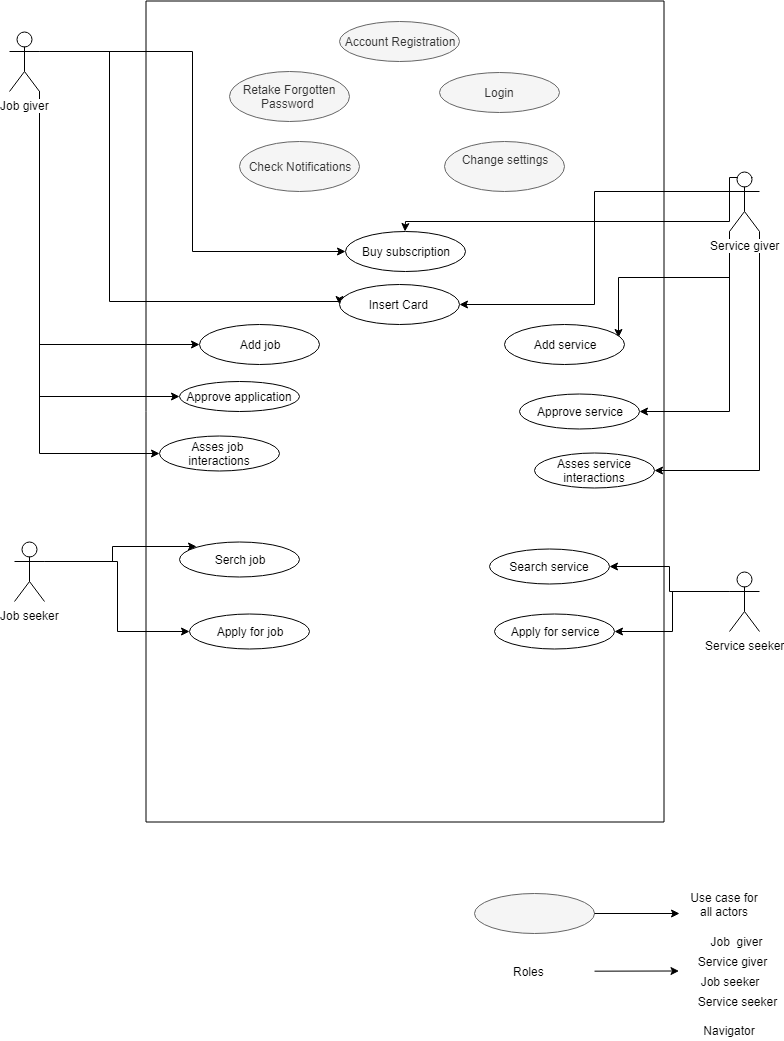

The diagram above was exported from draw.io. Its source (the exported page's mxGraphModel, read from the mxfile embedded in the PNG):
<mxGraphModel dx="830" dy="435" grid="1" gridSize="10" guides="1" tooltips="1" connect="1" arrows="1" fold="1" page="1" pageScale="1" pageWidth="850" pageHeight="1100" math="0" shadow="0">
  <root>
    <mxCell id="0" />
    <mxCell id="1" parent="0" />
    <mxCell id="N9PbzSXOHktyBkP9y8z8-1" value="" style="rounded=0;whiteSpace=wrap;html=1;rotation=90;" parent="1" vertex="1">
      <mxGeometry x="35" y="211" width="821" height="518" as="geometry" />
    </mxCell>
    <mxCell id="N9PbzSXOHktyBkP9y8z8-80" style="edgeStyle=orthogonalEdgeStyle;rounded=0;orthogonalLoop=1;jettySize=auto;html=1;exitX=1;exitY=0.3333333333333333;exitDx=0;exitDy=0;exitPerimeter=0;entryX=0;entryY=0.5;entryDx=0;entryDy=0;" parent="1" source="N9PbzSXOHktyBkP9y8z8-2" target="N9PbzSXOHktyBkP9y8z8-16" edge="1">
      <mxGeometry relative="1" as="geometry" />
    </mxCell>
    <mxCell id="N9PbzSXOHktyBkP9y8z8-81" style="edgeStyle=orthogonalEdgeStyle;rounded=0;orthogonalLoop=1;jettySize=auto;html=1;exitX=1;exitY=0.3333333333333333;exitDx=0;exitDy=0;exitPerimeter=0;entryX=0;entryY=0.5;entryDx=0;entryDy=0;" parent="1" source="N9PbzSXOHktyBkP9y8z8-2" target="N9PbzSXOHktyBkP9y8z8-72" edge="1">
      <mxGeometry relative="1" as="geometry">
        <mxPoint x="160" y="300" as="targetPoint" />
        <Array as="points">
          <mxPoint x="150" y="110" />
          <mxPoint x="150" y="360" />
          <mxPoint x="380" y="360" />
        </Array>
      </mxGeometry>
    </mxCell>
    <mxCell id="N9PbzSXOHktyBkP9y8z8-102" style="edgeStyle=orthogonalEdgeStyle;rounded=0;orthogonalLoop=1;jettySize=auto;html=1;exitX=1;exitY=1;exitDx=0;exitDy=0;exitPerimeter=0;entryX=0;entryY=0.5;entryDx=0;entryDy=0;" parent="1" source="N9PbzSXOHktyBkP9y8z8-2" target="N9PbzSXOHktyBkP9y8z8-85" edge="1">
      <mxGeometry relative="1" as="geometry" />
    </mxCell>
    <mxCell id="N9PbzSXOHktyBkP9y8z8-103" style="edgeStyle=orthogonalEdgeStyle;rounded=0;orthogonalLoop=1;jettySize=auto;html=1;exitX=1;exitY=1;exitDx=0;exitDy=0;exitPerimeter=0;entryX=0;entryY=0.5;entryDx=0;entryDy=0;" parent="1" source="N9PbzSXOHktyBkP9y8z8-2" target="N9PbzSXOHktyBkP9y8z8-86" edge="1">
      <mxGeometry relative="1" as="geometry" />
    </mxCell>
    <mxCell id="N9PbzSXOHktyBkP9y8z8-104" style="edgeStyle=orthogonalEdgeStyle;rounded=0;orthogonalLoop=1;jettySize=auto;html=1;exitX=1;exitY=1;exitDx=0;exitDy=0;exitPerimeter=0;entryX=0;entryY=0.5;entryDx=0;entryDy=0;" parent="1" source="N9PbzSXOHktyBkP9y8z8-2" target="N9PbzSXOHktyBkP9y8z8-83" edge="1">
      <mxGeometry relative="1" as="geometry" />
    </mxCell>
    <mxCell id="N9PbzSXOHktyBkP9y8z8-2" value="Job giver&lt;br&gt;" style="shape=umlActor;verticalLabelPosition=bottom;labelBackgroundColor=#ffffff;verticalAlign=top;html=1;outlineConnect=0;" parent="1" vertex="1">
      <mxGeometry x="50" y="90" width="30" height="60" as="geometry" />
    </mxCell>
    <mxCell id="N9PbzSXOHktyBkP9y8z8-95" style="edgeStyle=orthogonalEdgeStyle;rounded=0;orthogonalLoop=1;jettySize=auto;html=1;exitX=1;exitY=0.3333333333333333;exitDx=0;exitDy=0;exitPerimeter=0;entryX=0;entryY=0;entryDx=0;entryDy=0;" parent="1" source="N9PbzSXOHktyBkP9y8z8-3" target="N9PbzSXOHktyBkP9y8z8-90" edge="1">
      <mxGeometry relative="1" as="geometry" />
    </mxCell>
    <mxCell id="N9PbzSXOHktyBkP9y8z8-96" style="edgeStyle=orthogonalEdgeStyle;rounded=0;orthogonalLoop=1;jettySize=auto;html=1;exitX=1;exitY=0.3333333333333333;exitDx=0;exitDy=0;exitPerimeter=0;entryX=0;entryY=0.5;entryDx=0;entryDy=0;" parent="1" source="N9PbzSXOHktyBkP9y8z8-3" target="N9PbzSXOHktyBkP9y8z8-91" edge="1">
      <mxGeometry relative="1" as="geometry" />
    </mxCell>
    <mxCell id="N9PbzSXOHktyBkP9y8z8-3" value="Job seeker" style="shape=umlActor;verticalLabelPosition=bottom;labelBackgroundColor=#ffffff;verticalAlign=top;html=1;outlineConnect=0;" parent="1" vertex="1">
      <mxGeometry x="55" y="600" width="30" height="60" as="geometry" />
    </mxCell>
    <mxCell id="N9PbzSXOHktyBkP9y8z8-79" style="edgeStyle=orthogonalEdgeStyle;rounded=0;orthogonalLoop=1;jettySize=auto;html=1;exitX=0.75;exitY=0.1;exitDx=0;exitDy=0;exitPerimeter=0;" parent="1" source="N9PbzSXOHktyBkP9y8z8-4" target="N9PbzSXOHktyBkP9y8z8-16" edge="1">
      <mxGeometry relative="1" as="geometry">
        <Array as="points">
          <mxPoint x="770" y="236" />
          <mxPoint x="770" y="280" />
          <mxPoint x="446" y="280" />
        </Array>
      </mxGeometry>
    </mxCell>
    <mxCell id="N9PbzSXOHktyBkP9y8z8-82" style="edgeStyle=orthogonalEdgeStyle;rounded=0;orthogonalLoop=1;jettySize=auto;html=1;exitX=0;exitY=0.3333333333333333;exitDx=0;exitDy=0;exitPerimeter=0;entryX=1;entryY=0.5;entryDx=0;entryDy=0;" parent="1" source="N9PbzSXOHktyBkP9y8z8-4" target="N9PbzSXOHktyBkP9y8z8-72" edge="1">
      <mxGeometry relative="1" as="geometry" />
    </mxCell>
    <mxCell id="N9PbzSXOHktyBkP9y8z8-99" style="edgeStyle=orthogonalEdgeStyle;rounded=0;orthogonalLoop=1;jettySize=auto;html=1;exitX=0;exitY=1;exitDx=0;exitDy=0;exitPerimeter=0;entryX=0.948;entryY=0.334;entryDx=0;entryDy=0;entryPerimeter=0;" parent="1" source="N9PbzSXOHktyBkP9y8z8-4" target="N9PbzSXOHktyBkP9y8z8-87" edge="1">
      <mxGeometry relative="1" as="geometry" />
    </mxCell>
    <mxCell id="N9PbzSXOHktyBkP9y8z8-100" style="edgeStyle=orthogonalEdgeStyle;rounded=0;orthogonalLoop=1;jettySize=auto;html=1;exitX=0;exitY=1;exitDx=0;exitDy=0;exitPerimeter=0;entryX=1;entryY=0.5;entryDx=0;entryDy=0;" parent="1" source="N9PbzSXOHktyBkP9y8z8-4" target="N9PbzSXOHktyBkP9y8z8-88" edge="1">
      <mxGeometry relative="1" as="geometry" />
    </mxCell>
    <mxCell id="N9PbzSXOHktyBkP9y8z8-101" style="edgeStyle=orthogonalEdgeStyle;rounded=0;orthogonalLoop=1;jettySize=auto;html=1;exitX=1;exitY=1;exitDx=0;exitDy=0;exitPerimeter=0;entryX=1;entryY=0.5;entryDx=0;entryDy=0;" parent="1" source="N9PbzSXOHktyBkP9y8z8-4" target="N9PbzSXOHktyBkP9y8z8-89" edge="1">
      <mxGeometry relative="1" as="geometry" />
    </mxCell>
    <mxCell id="N9PbzSXOHktyBkP9y8z8-4" value="Service giver" style="shape=umlActor;verticalLabelPosition=bottom;labelBackgroundColor=#ffffff;verticalAlign=top;html=1;outlineConnect=0;" parent="1" vertex="1">
      <mxGeometry x="770" y="230" width="30" height="60" as="geometry" />
    </mxCell>
    <mxCell id="N9PbzSXOHktyBkP9y8z8-97" style="edgeStyle=orthogonalEdgeStyle;rounded=0;orthogonalLoop=1;jettySize=auto;html=1;exitX=0;exitY=0.3333333333333333;exitDx=0;exitDy=0;exitPerimeter=0;entryX=1;entryY=0.5;entryDx=0;entryDy=0;" parent="1" source="N9PbzSXOHktyBkP9y8z8-9" target="N9PbzSXOHktyBkP9y8z8-92" edge="1">
      <mxGeometry relative="1" as="geometry" />
    </mxCell>
    <mxCell id="N9PbzSXOHktyBkP9y8z8-98" style="edgeStyle=orthogonalEdgeStyle;rounded=0;orthogonalLoop=1;jettySize=auto;html=1;exitX=0;exitY=0.3333333333333333;exitDx=0;exitDy=0;exitPerimeter=0;entryX=1;entryY=0.5;entryDx=0;entryDy=0;" parent="1" source="N9PbzSXOHktyBkP9y8z8-9" target="N9PbzSXOHktyBkP9y8z8-93" edge="1">
      <mxGeometry relative="1" as="geometry" />
    </mxCell>
    <mxCell id="N9PbzSXOHktyBkP9y8z8-9" value="Service seeker" style="shape=umlActor;verticalLabelPosition=bottom;labelBackgroundColor=#ffffff;verticalAlign=top;html=1;outlineConnect=0;" parent="1" vertex="1">
      <mxGeometry x="770" y="630" width="30" height="60" as="geometry" />
    </mxCell>
    <mxCell id="N9PbzSXOHktyBkP9y8z8-13" value="Account Registration" style="ellipse;whiteSpace=wrap;html=1;fillColor=#f5f5f5;strokeColor=#666666;fontColor=#333333;" parent="1" vertex="1">
      <mxGeometry x="380" y="80" width="120" height="40" as="geometry" />
    </mxCell>
    <mxCell id="N9PbzSXOHktyBkP9y8z8-14" value="Login" style="ellipse;whiteSpace=wrap;html=1;fillColor=#f5f5f5;strokeColor=#666666;fontColor=#333333;" parent="1" vertex="1">
      <mxGeometry x="480" y="131" width="120" height="40" as="geometry" />
    </mxCell>
    <mxCell id="N9PbzSXOHktyBkP9y8z8-16" value="Buy subscription" style="ellipse;whiteSpace=wrap;html=1;" parent="1" vertex="1">
      <mxGeometry x="385.5" y="290" width="120" height="40" as="geometry" />
    </mxCell>
    <mxCell id="N9PbzSXOHktyBkP9y8z8-17" value="Retake Forgotten Password&amp;nbsp;" style="ellipse;whiteSpace=wrap;html=1;fillColor=#f5f5f5;strokeColor=#666666;fontColor=#333333;" parent="1" vertex="1">
      <mxGeometry x="270" y="130" width="120" height="50" as="geometry" />
    </mxCell>
    <mxCell id="N9PbzSXOHktyBkP9y8z8-72" value="Insert Card&amp;nbsp;" style="ellipse;whiteSpace=wrap;html=1;" parent="1" vertex="1">
      <mxGeometry x="380" y="342.5" width="120" height="40" as="geometry" />
    </mxCell>
    <mxCell id="N9PbzSXOHktyBkP9y8z8-83" value="Add job" style="ellipse;whiteSpace=wrap;html=1;" parent="1" vertex="1">
      <mxGeometry x="240" y="382.5" width="120" height="40" as="geometry" />
    </mxCell>
    <mxCell id="N9PbzSXOHktyBkP9y8z8-85" value="Asses job&amp;nbsp; interactions" style="ellipse;whiteSpace=wrap;html=1;" parent="1" vertex="1">
      <mxGeometry x="200" y="494" width="120" height="35" as="geometry" />
    </mxCell>
    <mxCell id="N9PbzSXOHktyBkP9y8z8-86" value="Approve application" style="ellipse;whiteSpace=wrap;html=1;" parent="1" vertex="1">
      <mxGeometry x="220" y="440" width="120" height="30" as="geometry" />
    </mxCell>
    <mxCell id="N9PbzSXOHktyBkP9y8z8-87" value="Add service" style="ellipse;whiteSpace=wrap;html=1;" parent="1" vertex="1">
      <mxGeometry x="545" y="382.5" width="120" height="40" as="geometry" />
    </mxCell>
    <mxCell id="N9PbzSXOHktyBkP9y8z8-88" value="Approve service" style="ellipse;whiteSpace=wrap;html=1;" parent="1" vertex="1">
      <mxGeometry x="560" y="452.5" width="120" height="35" as="geometry" />
    </mxCell>
    <mxCell id="N9PbzSXOHktyBkP9y8z8-89" value="Asses service interactions" style="ellipse;whiteSpace=wrap;html=1;" parent="1" vertex="1">
      <mxGeometry x="575" y="511.5" width="120" height="35" as="geometry" />
    </mxCell>
    <mxCell id="N9PbzSXOHktyBkP9y8z8-90" value="Serch job" style="ellipse;whiteSpace=wrap;html=1;" parent="1" vertex="1">
      <mxGeometry x="220" y="600" width="120" height="35" as="geometry" />
    </mxCell>
    <mxCell id="N9PbzSXOHktyBkP9y8z8-91" value="Apply for job" style="ellipse;whiteSpace=wrap;html=1;" parent="1" vertex="1">
      <mxGeometry x="230" y="672.5" width="120" height="35" as="geometry" />
    </mxCell>
    <mxCell id="N9PbzSXOHktyBkP9y8z8-92" value="Search service" style="ellipse;whiteSpace=wrap;html=1;" parent="1" vertex="1">
      <mxGeometry x="530" y="607.5" width="120" height="35" as="geometry" />
    </mxCell>
    <mxCell id="N9PbzSXOHktyBkP9y8z8-93" value="Apply for service" style="ellipse;whiteSpace=wrap;html=1;" parent="1" vertex="1">
      <mxGeometry x="535" y="672.5" width="120" height="35" as="geometry" />
    </mxCell>
    <mxCell id="N9PbzSXOHktyBkP9y8z8-105" value="Check Notifications" style="ellipse;whiteSpace=wrap;html=1;fillColor=#f5f5f5;strokeColor=#666666;fontColor=#333333;" parent="1" vertex="1">
      <mxGeometry x="280" y="200" width="120" height="50" as="geometry" />
    </mxCell>
    <mxCell id="N9PbzSXOHktyBkP9y8z8-106" value="Change settings&lt;br&gt;&lt;br&gt;" style="ellipse;whiteSpace=wrap;html=1;fillColor=#f5f5f5;strokeColor=#666666;fontColor=#333333;" parent="1" vertex="1">
      <mxGeometry x="485" y="200" width="120" height="50" as="geometry" />
    </mxCell>
    <mxCell id="N9PbzSXOHktyBkP9y8z8-107" value="" style="ellipse;whiteSpace=wrap;html=1;fillColor=#f5f5f5;strokeColor=#666666;fontColor=#333333;" parent="1" vertex="1">
      <mxGeometry x="515" y="952.3529411764706" width="120" height="40" as="geometry" />
    </mxCell>
    <mxCell id="N9PbzSXOHktyBkP9y8z8-108" value="Use case for all actors" style="text;html=1;strokeColor=none;fillColor=none;align=center;verticalAlign=middle;whiteSpace=wrap;rounded=0;" parent="1" vertex="1">
      <mxGeometry x="730" y="953" width="70" height="20" as="geometry" />
    </mxCell>
    <mxCell id="N9PbzSXOHktyBkP9y8z8-109" value="" style="endArrow=classic;html=1;exitX=1;exitY=0.5;exitDx=0;exitDy=0;" parent="1" source="N9PbzSXOHktyBkP9y8z8-107" edge="1">
      <mxGeometry width="50" height="50" relative="1" as="geometry">
        <mxPoint x="670" y="1045" as="sourcePoint" />
        <mxPoint x="720" y="972" as="targetPoint" />
      </mxGeometry>
    </mxCell>
    <mxCell id="N9PbzSXOHktyBkP9y8z8-110" value="Roles&amp;nbsp;" style="text;html=1;strokeColor=none;fillColor=none;align=center;verticalAlign=middle;whiteSpace=wrap;rounded=0;" parent="1" vertex="1">
      <mxGeometry x="535" y="1020" width="70" height="20" as="geometry" />
    </mxCell>
    <mxCell id="N9PbzSXOHktyBkP9y8z8-111" value="" style="endArrow=classic;html=1;exitX=1;exitY=0.5;exitDx=0;exitDy=0;" parent="1" edge="1">
      <mxGeometry width="50" height="50" relative="1" as="geometry">
        <mxPoint x="635.0294117647059" y="1029.6764705882354" as="sourcePoint" />
        <mxPoint x="719.5" y="1029.5" as="targetPoint" />
      </mxGeometry>
    </mxCell>
    <mxCell id="N9PbzSXOHktyBkP9y8z8-112" value="Job&amp;nbsp; giver" style="text;html=1;strokeColor=none;fillColor=none;align=center;verticalAlign=middle;whiteSpace=wrap;rounded=0;" parent="1" vertex="1">
      <mxGeometry x="735" y="990" width="85" height="20" as="geometry" />
    </mxCell>
    <mxCell id="N9PbzSXOHktyBkP9y8z8-113" value="Service giver" style="text;html=1;strokeColor=none;fillColor=none;align=center;verticalAlign=middle;whiteSpace=wrap;rounded=0;" parent="1" vertex="1">
      <mxGeometry x="735" y="1010" width="75" height="20" as="geometry" />
    </mxCell>
    <mxCell id="N9PbzSXOHktyBkP9y8z8-114" value="Job seeker" style="text;html=1;strokeColor=none;fillColor=none;align=center;verticalAlign=middle;whiteSpace=wrap;rounded=0;" parent="1" vertex="1">
      <mxGeometry x="735" y="1030" width="70" height="20" as="geometry" />
    </mxCell>
    <mxCell id="N9PbzSXOHktyBkP9y8z8-115" value="Service seeker" style="text;html=1;strokeColor=none;fillColor=none;align=center;verticalAlign=middle;whiteSpace=wrap;rounded=0;" parent="1" vertex="1">
      <mxGeometry x="735" y="1050" width="85" height="20" as="geometry" />
    </mxCell>
    <mxCell id="N9PbzSXOHktyBkP9y8z8-116" value="Navigator" style="text;html=1;strokeColor=none;fillColor=none;align=center;verticalAlign=middle;whiteSpace=wrap;rounded=0;direction=south;" parent="1" vertex="1">
      <mxGeometry x="760" y="1079" width="20" height="20" as="geometry" />
    </mxCell>
  </root>
</mxGraphModel>